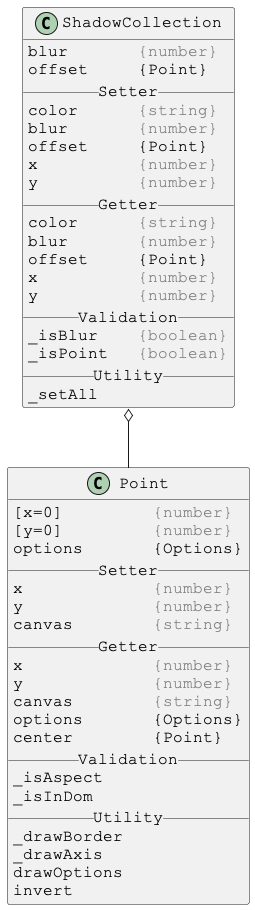

The diagram above was rendered by PlantUML. Its source (embedded in the PNG):
@startuml

skinparam DefaultFontSize 16
skinparam DefaultFontName Courier New

class ShadowCollection {
blur       <color:gray>{number}</color>
offset     {Point}
__ Setter __
color      <color:gray>{string}</color>
blur       <color:gray>{number}</color>
offset     {Point}
x          <color:gray>{number}</color>
y          <color:gray>{number}</color>
__ Getter __
color      <color:gray>{string}</color>
blur       <color:gray>{number}</color>
offset     {Point}
x          <color:gray>{number}</color>
y          <color:gray>{number}</color>
__ Validation __
_isBlur    <color:gray>{boolean}</color>
_isPoint   <color:gray>{boolean}</color>
__ Utility __
_setAll
}

ShadowCollection o-- Point



skinparam DefaultFontSize 16
skinparam DefaultFontName Courier New

class Point {
[x=0]         <color:gray>{number}</color>
[y=0]         <color:gray>{number}</color>
options       {Options}
__ Setter __
x             <color:gray>{number}</color>
y             <color:gray>{number}</color>
canvas        <color:gray>{string}</color>
__ Getter __
x             <color:gray>{number}</color>
y             <color:gray>{number}</color>
canvas        <color:gray>{string}</color>
options       {Options}
center        {Point}
__ Validation __
_isAspect
_isInDom
__ Utility __
_drawBorder
_drawAxis
drawOptions
invert
}

@enduml